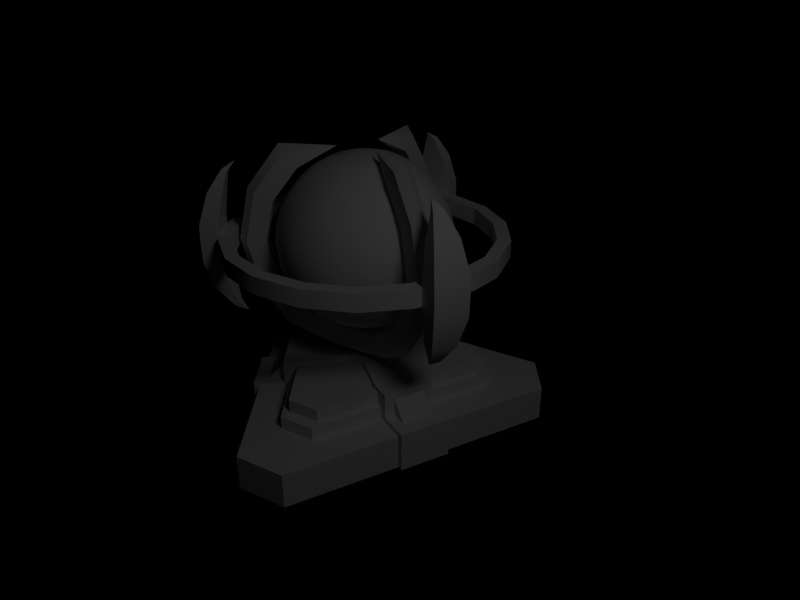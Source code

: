 # Source: Reactor.blend  (saved by Blender 2.58.1; exported with 4.5.12 LTS)
import bpy
from mathutils import Matrix  # noqa: F401  (used for matrix-valued properties, if any)

bpy.ops.wm.read_factory_settings(use_empty=True)
scene = bpy.context.scene
scene.name = 'Scene'

# ---- collections
col_collection_1 = bpy.data.collections.new('Collection 1'); scene.collection.children.link(col_collection_1)

# ---- world
world_world = bpy.data.worlds.new('World'); scene.world = world_world
world_world.color = (0.0, 0.0, 0.0)
world_world.use_sun_shadow = False
world_world.sun_shadow_jitter_overblur = 0.0
world_world.cycles.sampling_method = 'MANUAL'
world_world.cycles.sample_map_resolution = 256
world_world.light_settings.ao_factor = 0.5

# ---- cameras
cam_camera = bpy.data.cameras.new('Camera')
cam_camera.clip_end = 100.0
cam_camera.lens = 35.0
cam_camera.ortho_scale = 7.314
cam_camera.dof.focus_distance = 0.0
cam_camera.dof.aperture_fstop = 128.0

# ---- lights
light_lamp = bpy.data.lights.new('Lamp', 'POINT')
light_lamp.transmission_factor = 0.0
light_lamp.cutoff_distance = 30.0
light_lamp.energy = 100.0
light_lamp.shadow_buffer_clip_start = 1.001
light_lamp.shadow_soft_size = 1.0
light_lamp.shadow_maximum_resolution = 0.006
light_lamp.use_absolute_resolution = True
light_lamp.cycles.use_multiple_importance_sampling = False

# ---- meshes
me_cylinder_001 = bpy.data.meshes.new('Cylinder.001')
me_cylinder_001.from_pydata([(0.4871, 1.219, -1.625), (0.8119, 1.031, -1.625), (0.8119, -1.031, -1.625), (0.4871, -1.219, -1.625), (-1.299, -0.1875, -1.625), (-1.299, 0.1875, -1.625), (0.4871, 1.219, -1.475), (0.8119, 1.031, -1.475), (0.8119, -1.031, -1.475), (0.4871, -1.219, -1.475), (-1.299, -0.1875, -1.475), (-1.299, 0.1875, -1.475), (2.785e-08, -3.504e-08, -1.475), (-1.429, 0.2062, -1.625), (-1.429, -0.2063, -1.625), (0.5359, -1.341, -1.625), (0.8931, -1.134, -1.625), (0.8931, 1.134, -1.625), (0.5359, 1.341, -1.625), (0.5359, 1.341, -1.775), (0.8931, 1.134, -1.775), (0.8931, -1.134, -1.775), (0.5359, -1.341, -1.775), (-1.429, -0.2063, -1.775), (-1.429, 0.2062, -1.775), (-2.058, 0.297, -1.775), (-2.058, -0.297, -1.775), (0.7716, -1.931, -1.775), (1.286, -1.633, -1.775), (1.286, 1.634, -1.775), (0.7716, 1.931, -1.775), (0.7716, 1.931, -2.183), (1.286, 1.634, -2.183), (1.286, -1.633, -2.183), (0.7716, -1.931, -2.183), (-2.058, -0.297, -2.183), (-2.058, 0.297, -2.183), (1.35, 0.3, -2.183), (1.35, -0.3, -2.183), (0.75, -0.3, -2.183), (0.75, 0.3, -2.183), (0.75, -0.3, -1.425), (0.75, 0.3, -1.425), (1.35, -0.3, -1.717), (1.35, 0.3, -1.717), (0.75, -0.3, -1.717), (0.75, 0.3, -1.717), (0.9817, -0.3, -2.183), (0.9817, 0.3, -2.183), (0.9817, -0.3, -1.425), (0.9817, 0.3, -1.425), (0.9817, -0.3, -1.717), (0.9817, 0.3, -1.717), (1.204, 0.1825, -1.732), (1.204, -0.1825, -1.732), (0.9667, -0.1825, -1.732), (0.9667, 0.1825, -1.732), (0.9667, -0.1825, -1.494), (0.9667, 0.1825, -1.494), (-0.6414, 0.7459, -1.494), (-0.3253, 0.9284, -1.494), (-0.6414, 0.7459, -1.732), (-0.3253, 0.9284, -1.732), (-0.4441, 1.134, -1.732), (-0.7602, 0.9517, -1.732), (-0.7506, 0.7002, -1.717), (-0.231, 1.0, -1.717), (-0.7506, 0.7002, -1.425), (-0.231, 1.0, -1.425), (-0.7506, 0.7002, -2.183), (-0.231, 1.0, -2.183), (-0.6348, 0.4995, -1.717), (-0.1152, 0.7995, -1.717), (-0.9348, 1.019, -1.717), (-0.4152, 1.319, -1.717), (-0.6348, 0.4995, -1.425), (-0.1152, 0.7995, -1.425), (-0.6348, 0.4995, -2.183), (-0.1152, 0.7995, -2.183), (-0.4152, 1.319, -2.183), (-0.9348, 1.019, -2.183), (-0.4152, -1.319, -2.183), (-0.9348, -1.019, -2.183), (-0.6348, -0.4995, -2.183), (-0.1152, -0.7995, -2.183), (-0.6348, -0.4995, -1.425), (-0.1152, -0.7995, -1.425), (-0.9348, -1.019, -1.717), (-0.4152, -1.319, -1.717), (-0.6348, -0.4995, -1.717), (-0.1152, -0.7995, -1.717), (-0.7506, -0.7002, -2.183), (-0.231, -1.0, -2.183), (-0.7506, -0.7002, -1.425), (-0.231, -1.0, -1.425), (-0.7506, -0.7002, -1.717), (-0.231, -1.0, -1.717), (-0.4441, -1.134, -1.732), (-0.7602, -0.9517, -1.732), (-0.6414, -0.7459, -1.732), (-0.3253, -0.9284, -1.732), (-0.6414, -0.7459, -1.494), (-0.3253, -0.9284, -1.494), (0.0424, -0.2784, -1.717), (-0.2623, -0.1025, -1.717), (0.0424, -0.2784, -1.425), (-0.2623, -0.1025, -1.425), (0.0424, -0.2784, -2.183), (-0.2623, -0.1025, -2.183), (0.0424, 0.2784, -2.183), (-0.2623, 0.1025, -2.183), (0.0424, 0.2784, -1.425), (-0.2623, 0.1025, -1.425), (0.0424, 0.2784, -1.717), (-0.2623, 0.1025, -1.717), (0.2199, 0.1759, -1.717), (0.2199, -0.1759, -1.717), (0.2199, 0.1759, -1.425), (0.2199, -0.1759, -1.425), (0.2199, 0.1759, -2.183), (0.2199, -0.1759, -2.183), (-2.054e-08, 2.947e-08, -1.425)], [], [(12, 7, 6), (12, 8, 7), (12, 9, 8), (12, 10, 9), (12, 11, 10), (12, 6, 11), (0, 6, 7, 1), (1, 7, 8, 2), (2, 8, 9, 3), (3, 9, 10, 4), (4, 10, 11, 5), (6, 0, 5, 11), (5, 0, 18, 13), (4, 5, 13, 14), (3, 4, 14, 15), (2, 3, 15, 16), (1, 2, 16, 17), (0, 1, 17, 18), (18, 17, 20, 19), (17, 16, 21, 20), (16, 15, 22, 21), (15, 14, 23, 22), (14, 13, 24, 23), (13, 18, 19, 24), (24, 19, 30, 25), (23, 24, 25, 26), (22, 23, 26, 27), (21, 22, 27, 28), (20, 21, 28, 29), (19, 20, 29, 30), (30, 29, 32, 31), (29, 28, 33, 32), (28, 27, 34, 33), (27, 26, 35, 34), (26, 25, 36, 35), (25, 30, 31, 36), (37, 44, 43, 38), (50, 42, 41, 49), (43, 51, 47, 38), (51, 45, 39, 47), (49, 41, 45, 51), (46, 52, 48, 40), (52, 44, 37, 48), (42, 50, 52, 46), (49, 51, 52, 50), (43, 44, 52, 51), (53, 54, 57, 58), (53, 58, 56), (54, 55, 57), (63, 62, 60), (64, 59, 61), (64, 63, 60, 59), (74, 73, 65, 66), (68, 66, 65, 67), (75, 67, 65, 71), (65, 73, 80, 69), (71, 65, 69, 77), (68, 76, 72, 66), (66, 72, 78, 70), (74, 66, 70, 79), (67, 75, 76, 68), (80, 73, 74, 79), (81, 88, 87, 82), (94, 86, 85, 93), (87, 95, 91, 82), (95, 89, 83, 91), (93, 85, 89, 95), (90, 96, 92, 84), (96, 88, 81, 92), (86, 94, 96, 90), (93, 95, 96, 94), (87, 88, 96, 95), (97, 98, 101, 102), (97, 102, 100), (98, 99, 101), (86, 90, 103, 105), (90, 84, 107, 103), (89, 85, 106, 104), (83, 89, 104, 108), (85, 86, 105, 106), (76, 75, 112, 111), (78, 72, 113, 109), (72, 76, 111, 113), (71, 77, 110, 114), (75, 71, 114, 112), (42, 46, 115, 117), (46, 40, 119, 115), (45, 41, 118, 116), (39, 45, 116, 120), (41, 42, 117, 118), (118, 117, 121), (111, 112, 121), (106, 105, 121), (105, 118, 121), (111, 121, 117), (106, 121, 112), (105, 107, 120, 118), (109, 111, 117, 119), (106, 112, 110, 108)])
me_cylinder_001.use_remesh_preserve_volume = False
me_cylinder_001.use_remesh_preserve_attributes = False
me_cylinder_001.use_mirror_vertex_groups = False
me_cylinder_001.update()
me_sphere = bpy.data.meshes.new('Sphere')
me_sphere.from_pydata([(0.0, 0.0, 1.0), (0.1913, 0.03806, -0.9808), (0.3753, 0.07466, -0.9239), (0.5449, 0.1084, -0.8315), (0.6935, 0.1379, -0.7071), (0.8155, 0.1622, -0.5556), (0.9061, 0.1802, -0.3827), (0.9619, 0.1913, -0.1951), (0.9808, 0.1951, 5.96e-08), (0.9619, 0.1913, 0.1951), (0.9061, 0.1802, 0.3827), (0.8155, 0.1622, 0.5556), (0.6935, 0.1379, 0.7071), (0.5449, 0.1084, 0.8315), (0.3753, 0.07466, 0.9239), (0.1913, 0.03806, 0.9808), (0.1802, 0.07466, 0.9808), (0.3536, 0.1464, 0.9239), (0.5133, 0.2126, 0.8315), (0.6533, 0.2706, 0.7071), (0.7682, 0.3182, 0.5556), (0.8536, 0.3536, 0.3827), (0.9061, 0.3753, 0.1951), (0.9239, 0.3827, 5.96e-08), (0.9061, 0.3753, -0.1951), (0.8536, 0.3536, -0.3827), (0.7682, 0.3182, -0.5556), (0.6533, 0.2706, -0.7071), (0.5133, 0.2126, -0.8315), (0.3536, 0.1464, -0.9239), (0.1802, 0.07466, -0.9808), (-3.01e-07, -1.247e-07, -1.0), (0.1622, 0.1084, -0.9808), (0.3182, 0.2126, -0.9239), (0.4619, 0.3087, -0.8315), (0.5879, 0.3928, -0.7071), (0.6913, 0.4619, -0.5556), (0.7682, 0.5133, -0.3827), (0.8155, 0.5449, -0.1951), (0.8315, 0.5556, 5.96e-08), (0.8155, 0.5449, 0.1951), (0.7682, 0.5133, 0.3827), (0.6913, 0.4619, 0.5556), (0.5879, 0.3928, 0.7071), (0.4619, 0.3087, 0.8315), (0.3182, 0.2126, 0.9239), (0.1622, 0.1084, 0.9808), (0.1379, 0.1379, 0.9808), (0.2706, 0.2706, 0.9239), (0.3928, 0.3928, 0.8315), (0.5, 0.5, 0.7071), (0.5879, 0.5879, 0.5556), (0.6533, 0.6533, 0.3827), (0.6935, 0.6935, 0.1951), (0.7071, 0.7071, 5.96e-08), (0.6935, 0.6935, -0.1951), (0.6533, 0.6533, -0.3827), (0.5879, 0.5879, -0.5556), (0.5, 0.5, -0.7071), (0.3928, 0.3928, -0.8315), (0.2706, 0.2706, -0.9239), (0.1379, 0.1379, -0.9808), (0.1084, 0.1622, -0.9808), (0.2126, 0.3182, -0.9239), (0.3087, 0.4619, -0.8315), (0.3928, 0.5879, -0.7071), (0.4619, 0.6913, -0.5556), (0.5133, 0.7682, -0.3827), (0.5449, 0.8155, -0.1951), (0.5556, 0.8315, 5.96e-08), (0.5449, 0.8155, 0.1951), (0.5133, 0.7682, 0.3827), (0.4619, 0.6913, 0.5556), (0.3928, 0.5879, 0.7071), (0.3087, 0.4619, 0.8315), (0.2126, 0.3182, 0.9239), (0.1084, 0.1622, 0.9808), (0.07466, 0.1802, 0.9808), (0.1464, 0.3536, 0.9239), (0.2126, 0.5133, 0.8315), (0.2706, 0.6533, 0.7071), (0.3182, 0.7682, 0.5556), (0.3536, 0.8536, 0.3827), (0.3753, 0.9061, 0.1951), (0.3827, 0.9239, 5.96e-08), (0.3753, 0.9061, -0.1951), (0.3536, 0.8536, -0.3827), (0.3182, 0.7682, -0.5556), (0.2706, 0.6533, -0.7071), (0.2126, 0.5133, -0.8315), (0.1464, 0.3536, -0.9239), (0.07466, 0.1802, -0.9808), (0.03806, 0.1913, -0.9808), (0.07466, 0.3753, -0.9239), (0.1084, 0.5449, -0.8315), (0.1379, 0.6935, -0.7071), (0.1622, 0.8155, -0.5556), (0.1802, 0.9061, -0.3827), (0.1913, 0.9619, -0.1951), (0.1951, 0.9808, 5.96e-08), (0.1913, 0.9619, 0.1951), (0.1802, 0.9061, 0.3827), (0.1622, 0.8155, 0.5556), (0.1379, 0.6935, 0.7071), (0.1084, 0.5449, 0.8315), (0.07466, 0.3753, 0.9239), (0.03806, 0.1913, 0.9808), (-1.118e-08, 0.1951, 0.9808), (-2.235e-08, 0.3827, 0.9239), (-5.215e-08, 0.5556, 0.8315), (1.49e-08, 0.7071, 0.7071), (-8.941e-08, 0.8315, 0.5556), (-7.451e-08, 0.9239, 0.3827), (-8.941e-08, 0.9808, 0.1951), (-1.639e-07, 1.0, 5.96e-08), (-8.941e-08, 0.9808, -0.1951), (-7.451e-08, 0.9239, -0.3827), (-8.941e-08, 0.8315, -0.5556), (1.49e-08, 0.7071, -0.7071), (-1.49e-08, 0.5556, -0.8315), (-7.451e-09, 0.3827, -0.9239), (-1.118e-08, 0.1951, -0.9808), (-0.03806, 0.1913, -0.9808), (-0.07466, 0.3753, -0.9239), (-0.1084, 0.5449, -0.8315), (-0.1379, 0.6935, -0.7071), (-0.1622, 0.8155, -0.5556), (-0.1802, 0.9061, -0.3827), (-0.1913, 0.9619, -0.1951), (-0.1951, 0.9808, 5.96e-08), (-0.1913, 0.9619, 0.1951), (-0.1802, 0.9061, 0.3827), (-0.1622, 0.8155, 0.5556), (-0.1379, 0.6935, 0.7071), (-0.1084, 0.5449, 0.8315), (-0.07466, 0.3753, 0.9239), (-0.03806, 0.1913, 0.9808), (-0.07466, 0.1802, 0.9808), (-0.1464, 0.3536, 0.9239), (-0.2126, 0.5133, 0.8315), (-0.2706, 0.6533, 0.7071), (-0.3182, 0.7682, 0.5556), (-0.3536, 0.8536, 0.3827), (-0.3753, 0.9061, 0.1951), (-0.3827, 0.9239, 5.96e-08), (-0.3753, 0.9061, -0.1951), (-0.3536, 0.8536, -0.3827), (-0.3182, 0.7682, -0.5556), (-0.2706, 0.6533, -0.7071), (-0.2126, 0.5133, -0.8315), (-0.1464, 0.3536, -0.9239), (-0.07466, 0.1802, -0.9808), (-0.1084, 0.1622, -0.9808), (-0.2126, 0.3182, -0.9239), (-0.3087, 0.4619, -0.8315), (-0.3928, 0.5879, -0.7071), (-0.4619, 0.6913, -0.5556), (-0.5133, 0.7682, -0.3827), (-0.5449, 0.8155, -0.1951), (-0.5556, 0.8315, 5.96e-08), (-0.5449, 0.8155, 0.1951), (-0.5133, 0.7682, 0.3827), (-0.4619, 0.6913, 0.5556), (-0.3928, 0.5879, 0.7071), (-0.3087, 0.4619, 0.8315), (-0.2126, 0.3182, 0.9239), (-0.1084, 0.1622, 0.9808), (-0.1379, 0.1379, 0.9808), (-0.2706, 0.2706, 0.9239), (-0.3928, 0.3928, 0.8315), (-0.5, 0.5, 0.7071), (-0.5879, 0.5879, 0.5556), (-0.6533, 0.6533, 0.3827), (-0.6935, 0.6935, 0.1951), (-0.7071, 0.7071, 5.96e-08), (-0.6935, 0.6935, -0.1951), (-0.6533, 0.6533, -0.3827), (-0.5879, 0.5879, -0.5556), (-0.5, 0.5, -0.7071), (-0.3928, 0.3928, -0.8315), (-0.2706, 0.2706, -0.9239), (-0.1379, 0.1379, -0.9808), (-0.1622, 0.1084, -0.9808), (-0.3182, 0.2126, -0.9239), (-0.4619, 0.3087, -0.8315), (-0.5879, 0.3928, -0.7071), (-0.6913, 0.4619, -0.5556), (-0.7682, 0.5133, -0.3827), (-0.8155, 0.5449, -0.1951), (-0.8315, 0.5556, 5.96e-08), (-0.8155, 0.5449, 0.1951), (-0.7682, 0.5133, 0.3827), (-0.6913, 0.4619, 0.5556), (-0.5879, 0.3928, 0.7071), (-0.4619, 0.3087, 0.8315), (-0.3182, 0.2126, 0.9239), (-0.1622, 0.1084, 0.9808), (-0.1802, 0.07466, 0.9808), (-0.3536, 0.1464, 0.9239), (-0.5133, 0.2126, 0.8315), (-0.6533, 0.2706, 0.7071), (-0.7682, 0.3182, 0.5556), (-0.8536, 0.3536, 0.3827), (-0.9061, 0.3753, 0.1951), (-0.9239, 0.3827, 5.96e-08), (-0.9061, 0.3753, -0.1951), (-0.8536, 0.3536, -0.3827), (-0.7682, 0.3182, -0.5556), (-0.6533, 0.2706, -0.7071), (-0.5133, 0.2126, -0.8315), (-0.3536, 0.1464, -0.9239), (-0.1802, 0.07466, -0.9808), (-0.1913, 0.03806, -0.9808), (-0.3753, 0.07466, -0.9239), (-0.5449, 0.1084, -0.8315), (-0.6935, 0.1379, -0.7071), (-0.8155, 0.1622, -0.5556), (-0.9061, 0.1802, -0.3827), (-0.9619, 0.1913, -0.1951), (-0.9808, 0.1951, 5.96e-08), (-0.9619, 0.1913, 0.1951), (-0.9061, 0.1802, 0.3827), (-0.8155, 0.1622, 0.5556), (-0.6935, 0.1379, 0.7071), (-0.5449, 0.1084, 0.8315), (-0.3753, 0.07466, 0.9239), (-0.1913, 0.03806, 0.9808), (-0.1951, -7.451e-09, 0.9808), (-0.3827, -5.215e-08, 0.9239), (-0.5556, -9.686e-08, 0.8315), (-0.7071, -1.49e-08, 0.7071), (-0.8315, -1.043e-07, 0.5556), (-0.9239, -4.47e-08, 0.3827), (-0.9808, -1.341e-07, 0.1951), (-1.0, -3.278e-07, 5.96e-08), (-0.9808, -1.341e-07, -0.1951), (-0.9239, -4.47e-08, -0.3827), (-0.8315, -1.043e-07, -0.5556), (-0.7071, -1.49e-08, -0.7071), (-0.5556, -5.215e-08, -0.8315), (-0.3827, -7.451e-09, -0.9239), (-0.1951, -2.235e-08, -0.9808), (-0.1913, -0.03806, -0.9808), (-0.3753, -0.07466, -0.9239), (-0.5449, -0.1084, -0.8315), (-0.6935, -0.1379, -0.7071), (-0.8155, -0.1622, -0.5556), (-0.9061, -0.1802, -0.3827), (-0.9619, -0.1913, -0.1951), (-0.9808, -0.1951, 5.96e-08), (-0.9619, -0.1913, 0.1951), (-0.9061, -0.1802, 0.3827), (-0.8155, -0.1622, 0.5556), (-0.6935, -0.1379, 0.7071), (-0.5449, -0.1084, 0.8315), (-0.3753, -0.07466, 0.9239), (-0.1913, -0.03806, 0.9808), (-0.1802, -0.07466, 0.9808), (-0.3536, -0.1464, 0.9239), (-0.5133, -0.2126, 0.8315), (-0.6533, -0.2706, 0.7071), (-0.7682, -0.3182, 0.5556), (-0.8536, -0.3536, 0.3827), (-0.9061, -0.3753, 0.1951), (-0.9239, -0.3827, 5.96e-08), (-0.9061, -0.3753, -0.1951), (-0.8536, -0.3536, -0.3827), (-0.7682, -0.3182, -0.5556), (-0.6533, -0.2706, -0.7071), (-0.5133, -0.2126, -0.8315), (-0.3536, -0.1464, -0.9239), (-0.1802, -0.07466, -0.9808), (-0.1622, -0.1084, -0.9808), (-0.3182, -0.2126, -0.9239), (-0.4619, -0.3087, -0.8315), (-0.5879, -0.3928, -0.7071), (-0.6913, -0.4619, -0.5556), (-0.7682, -0.5133, -0.3827), (-0.8155, -0.5449, -0.1951), (-0.8315, -0.5556, 5.96e-08), (-0.8155, -0.5449, 0.1951), (-0.7682, -0.5133, 0.3827), (-0.6913, -0.4619, 0.5556), (-0.5879, -0.3928, 0.7071), (-0.4619, -0.3087, 0.8315), (-0.3182, -0.2126, 0.9239), (-0.1622, -0.1084, 0.9808), (-0.1379, -0.1379, 0.9808), (-0.2706, -0.2706, 0.9239), (-0.3928, -0.3928, 0.8315), (-0.5, -0.5, 0.7071), (-0.5879, -0.5879, 0.5556), (-0.6533, -0.6533, 0.3827), (-0.6935, -0.6935, 0.1951), (-0.7071, -0.7071, 5.96e-08), (-0.6935, -0.6935, -0.1951), (-0.6533, -0.6533, -0.3827), (-0.5879, -0.5879, -0.5556), (-0.5, -0.5, -0.7071), (-0.3928, -0.3928, -0.8315), (-0.2706, -0.2706, -0.9239), (-0.1379, -0.1379, -0.9808), (-0.1084, -0.1622, -0.9808), (-0.2126, -0.3182, -0.9239), (-0.3087, -0.4619, -0.8315), (-0.3928, -0.5879, -0.7071), (-0.4619, -0.6913, -0.5556), (-0.5133, -0.7682, -0.3827), (-0.5449, -0.8155, -0.1951), (-0.5556, -0.8315, 5.96e-08), (-0.5449, -0.8155, 0.1951), (-0.5133, -0.7682, 0.3827), (-0.4619, -0.6913, 0.5556), (-0.3928, -0.5879, 0.7071), (-0.3087, -0.4619, 0.8315), (-0.2126, -0.3182, 0.9239), (-0.1084, -0.1622, 0.9808), (-0.07466, -0.1802, 0.9808), (-0.1464, -0.3536, 0.9239), (-0.2126, -0.5133, 0.8315), (-0.2706, -0.6533, 0.7071), (-0.3182, -0.7682, 0.5556), (-0.3536, -0.8536, 0.3827), (-0.3753, -0.9061, 0.1951), (-0.3827, -0.9239, 5.96e-08), (-0.3753, -0.9061, -0.1951), (-0.3536, -0.8536, -0.3827), (-0.3182, -0.7682, -0.5556), (-0.2706, -0.6533, -0.7071), (-0.2126, -0.5133, -0.8315), (-0.1464, -0.3536, -0.9239), (-0.07466, -0.1802, -0.9808), (-0.03806, -0.1913, -0.9808), (-0.07466, -0.3753, -0.9239), (-0.1084, -0.5449, -0.8315), (-0.1379, -0.6935, -0.7071), (-0.1622, -0.8155, -0.5556), (-0.1802, -0.9061, -0.3827), (-0.1913, -0.9619, -0.1951), (-0.1951, -0.9808, 5.96e-08), (-0.1913, -0.9619, 0.1951), (-0.1802, -0.9061, 0.3827), (-0.1622, -0.8155, 0.5556), (-0.1379, -0.6935, 0.7071), (-0.1084, -0.5449, 0.8315), (-0.07466, -0.3753, 0.9239), (-0.03806, -0.1913, 0.9808), (1.863e-08, -0.1951, 0.9808), (5.215e-08, -0.3827, 0.9239), (1.49e-07, -0.5556, 0.8315), (2.98e-08, -0.7071, 0.7071), (1.639e-07, -0.8315, 0.5556), (8.941e-08, -0.9239, 0.3827), (2.682e-07, -0.9808, 0.1951), (4.47e-07, -1.0, 5.96e-08), (2.682e-07, -0.9808, -0.1951), (8.941e-08, -0.9239, -0.3827), (1.043e-07, -0.8315, -0.5556), (2.98e-08, -0.7071, -0.7071), (8.941e-08, -0.5556, -0.8315), (2.235e-08, -0.3827, -0.9239), (2.98e-08, -0.1951, -0.9808), (0.03806, -0.1913, -0.9808), (0.07466, -0.3753, -0.9239), (0.1084, -0.5449, -0.8315), (0.1379, -0.6935, -0.7071), (0.1622, -0.8155, -0.5556), (0.1802, -0.9061, -0.3827), (0.1913, -0.9619, -0.1951), (0.1951, -0.9808, 5.96e-08), (0.1913, -0.9619, 0.1951), (0.1802, -0.9061, 0.3827), (0.1622, -0.8155, 0.5556), (0.1379, -0.6935, 0.7071), (0.1084, -0.5449, 0.8315), (0.07466, -0.3753, 0.9239), (0.03806, -0.1913, 0.9808), (0.07466, -0.1802, 0.9808), (0.1464, -0.3536, 0.9239), (0.2126, -0.5133, 0.8315), (0.2706, -0.6533, 0.7071), (0.3182, -0.7682, 0.5556), (0.3536, -0.8536, 0.3827), (0.3753, -0.9061, 0.1951), (0.3827, -0.9239, 5.96e-08), (0.3753, -0.9061, -0.1951), (0.3536, -0.8536, -0.3827), (0.3182, -0.7682, -0.5556), (0.2706, -0.6533, -0.7071), (0.2126, -0.5133, -0.8315), (0.1464, -0.3536, -0.9239), (0.07466, -0.1802, -0.9808), (0.1084, -0.1622, -0.9808), (0.2126, -0.3182, -0.9239), (0.3087, -0.4619, -0.8315), (0.3928, -0.5879, -0.7071), (0.4619, -0.6913, -0.5556), (0.5133, -0.7682, -0.3827), (0.5449, -0.8155, -0.1951), (0.5556, -0.8315, 5.96e-08), (0.5449, -0.8155, 0.1951), (0.5133, -0.7682, 0.3827), (0.4619, -0.6913, 0.5556), (0.3928, -0.5879, 0.7071), (0.3087, -0.4619, 0.8315), (0.2126, -0.3182, 0.9239), (0.1084, -0.1622, 0.9808), (0.1379, -0.1379, 0.9808), (0.2706, -0.2706, 0.9239), (0.3928, -0.3928, 0.8315), (0.5, -0.5, 0.7071), (0.5879, -0.5879, 0.5556), (0.6533, -0.6533, 0.3827), (0.6935, -0.6935, 0.1951), (0.7071, -0.7071, 5.96e-08), (0.6935, -0.6935, -0.1951), (0.6533, -0.6533, -0.3827), (0.5879, -0.5879, -0.5556), (0.5, -0.5, -0.7071), (0.3928, -0.3928, -0.8315), (0.2706, -0.2706, -0.9239), (0.1379, -0.1379, -0.9808), (0.1622, -0.1084, -0.9808), (0.3182, -0.2126, -0.9239), (0.4619, -0.3087, -0.8315), (0.5879, -0.3928, -0.7071), (0.6913, -0.4619, -0.5556), (0.7682, -0.5133, -0.3827), (0.8155, -0.5449, -0.1951), (0.8315, -0.5556, 5.96e-08), (0.8155, -0.5449, 0.1951), (0.7682, -0.5133, 0.3827), (0.6913, -0.4619, 0.5556), (0.5879, -0.3928, 0.7071), (0.4619, -0.3087, 0.8315), (0.3182, -0.2126, 0.9239), (0.1622, -0.1084, 0.9808), (0.1802, -0.07466, 0.9808), (0.3536, -0.1464, 0.9239), (0.5133, -0.2126, 0.8315), (0.6533, -0.2706, 0.7071), (0.7682, -0.3182, 0.5556), (0.8536, -0.3536, 0.3827), (0.9061, -0.3753, 0.1951), (0.9239, -0.3827, 5.96e-08), (0.9061, -0.3753, -0.1951), (0.8536, -0.3536, -0.3827), (0.7682, -0.3182, -0.5556), (0.6533, -0.2706, -0.7071), (0.5133, -0.2126, -0.8315), (0.3536, -0.1464, -0.9239), (0.1802, -0.07466, -0.9808), (0.1913, -0.03806, -0.9808), (0.3753, -0.07466, -0.9239), (0.5449, -0.1084, -0.8315), (0.6935, -0.1379, -0.7071), (0.8155, -0.1622, -0.5556), (0.9061, -0.1802, -0.3827), (0.9619, -0.1913, -0.1951), (0.9808, -0.1951, 5.96e-08), (0.9619, -0.1913, 0.1951), (0.9061, -0.1802, 0.3827), (0.8155, -0.1622, 0.5556), (0.6935, -0.1379, 0.7071), (0.5449, -0.1084, 0.8315), (0.3753, -0.07466, 0.9239), (0.1913, -0.03806, 0.9808), (0.1951, 1.49e-08, 0.9808), (0.3827, 6.706e-08, 0.9239), (0.5556, 2.161e-07, 0.8315), (0.7071, 8.941e-08, 0.7071), (0.8315, 2.235e-07, 0.5556), (0.9239, 1.788e-07, 0.3827), (0.9808, 2.831e-07, 0.1951), (1.0, 4.768e-07, 5.96e-08), (0.9808, 2.831e-07, -0.1951), (0.9239, 1.788e-07, -0.3827), (0.8315, 1.341e-07, -0.5556), (0.7071, 8.941e-08, -0.7071), (0.5556, 1.49e-07, -0.8315), (0.3827, 5.215e-08, -0.9239), (0.1951, 4.098e-08, -0.9808)], [], [(481, 31, 1), (480, 481, 1, 2), (479, 480, 2, 3), (478, 479, 3, 4), (477, 478, 4, 5), (476, 477, 5, 6), (475, 476, 6, 7), (474, 475, 7, 8), (473, 474, 8, 9), (472, 473, 9, 10), (471, 472, 10, 11), (470, 471, 11, 12), (469, 470, 12, 13), (468, 469, 13, 14), (467, 468, 14, 15), (0, 467, 15), (0, 15, 16), (15, 14, 17, 16), (14, 13, 18, 17), (13, 12, 19, 18), (12, 11, 20, 19), (11, 10, 21, 20), (10, 9, 22, 21), (9, 8, 23, 22), (8, 7, 24, 23), (7, 6, 25, 24), (6, 5, 26, 25), (5, 4, 27, 26), (4, 3, 28, 27), (3, 2, 29, 28), (2, 1, 30, 29), (1, 31, 30), (30, 31, 32), (29, 30, 32, 33), (28, 29, 33, 34), (27, 28, 34, 35), (26, 27, 35, 36), (25, 26, 36, 37), (24, 25, 37, 38), (23, 24, 38, 39), (22, 23, 39, 40), (21, 22, 40, 41), (20, 21, 41, 42), (19, 20, 42, 43), (18, 19, 43, 44), (17, 18, 44, 45), (16, 17, 45, 46), (0, 16, 46), (0, 46, 47), (46, 45, 48, 47), (45, 44, 49, 48), (44, 43, 50, 49), (43, 42, 51, 50), (42, 41, 52, 51), (41, 40, 53, 52), (40, 39, 54, 53), (39, 38, 55, 54), (38, 37, 56, 55), (37, 36, 57, 56), (36, 35, 58, 57), (35, 34, 59, 58), (34, 33, 60, 59), (33, 32, 61, 60), (32, 31, 61), (61, 31, 62), (60, 61, 62, 63), (59, 60, 63, 64), (58, 59, 64, 65), (57, 58, 65, 66), (56, 57, 66, 67), (55, 56, 67, 68), (54, 55, 68, 69), (53, 54, 69, 70), (52, 53, 70, 71), (51, 52, 71, 72), (50, 51, 72, 73), (49, 50, 73, 74), (48, 49, 74, 75), (47, 48, 75, 76), (0, 47, 76), (0, 76, 77), (76, 75, 78, 77), (75, 74, 79, 78), (74, 73, 80, 79), (73, 72, 81, 80), (72, 71, 82, 81), (71, 70, 83, 82), (70, 69, 84, 83), (69, 68, 85, 84), (68, 67, 86, 85), (67, 66, 87, 86), (66, 65, 88, 87), (65, 64, 89, 88), (64, 63, 90, 89), (63, 62, 91, 90), (62, 31, 91), (91, 31, 92), (90, 91, 92, 93), (89, 90, 93, 94), (88, 89, 94, 95), (87, 88, 95, 96), (86, 87, 96, 97), (85, 86, 97, 98), (84, 85, 98, 99), (83, 84, 99, 100), (82, 83, 100, 101), (81, 82, 101, 102), (80, 81, 102, 103), (79, 80, 103, 104), (78, 79, 104, 105), (77, 78, 105, 106), (0, 77, 106), (0, 106, 107), (106, 105, 108, 107), (105, 104, 109, 108), (104, 103, 110, 109), (103, 102, 111, 110), (102, 101, 112, 111), (101, 100, 113, 112), (100, 99, 114, 113), (99, 98, 115, 114), (98, 97, 116, 115), (97, 96, 117, 116), (96, 95, 118, 117), (95, 94, 119, 118), (94, 93, 120, 119), (93, 92, 121, 120), (92, 31, 121), (121, 31, 122), (120, 121, 122, 123), (119, 120, 123, 124), (118, 119, 124, 125), (117, 118, 125, 126), (116, 117, 126, 127), (115, 116, 127, 128), (114, 115, 128, 129), (113, 114, 129, 130), (112, 113, 130, 131), (111, 112, 131, 132), (110, 111, 132, 133), (109, 110, 133, 134), (108, 109, 134, 135), (107, 108, 135, 136), (0, 107, 136), (0, 136, 137), (136, 135, 138, 137), (135, 134, 139, 138), (134, 133, 140, 139), (133, 132, 141, 140), (132, 131, 142, 141), (131, 130, 143, 142), (130, 129, 144, 143), (129, 128, 145, 144), (128, 127, 146, 145), (127, 126, 147, 146), (126, 125, 148, 147), (125, 124, 149, 148), (124, 123, 150, 149), (123, 122, 151, 150), (122, 31, 151), (151, 31, 152), (150, 151, 152, 153), (149, 150, 153, 154), (148, 149, 154, 155), (147, 148, 155, 156), (146, 147, 156, 157), (145, 146, 157, 158), (144, 145, 158, 159), (143, 144, 159, 160), (142, 143, 160, 161), (141, 142, 161, 162), (140, 141, 162, 163), (139, 140, 163, 164), (138, 139, 164, 165), (137, 138, 165, 166), (0, 137, 166), (0, 166, 167), (166, 165, 168, 167), (165, 164, 169, 168), (164, 163, 170, 169), (163, 162, 171, 170), (162, 161, 172, 171), (161, 160, 173, 172), (160, 159, 174, 173), (159, 158, 175, 174), (158, 157, 176, 175), (157, 156, 177, 176), (156, 155, 178, 177), (155, 154, 179, 178), (154, 153, 180, 179), (153, 152, 181, 180), (152, 31, 181), (181, 31, 182), (180, 181, 182, 183), (179, 180, 183, 184), (178, 179, 184, 185), (177, 178, 185, 186), (176, 177, 186, 187), (175, 176, 187, 188), (174, 175, 188, 189), (173, 174, 189, 190), (172, 173, 190, 191), (171, 172, 191, 192), (170, 171, 192, 193), (169, 170, 193, 194), (168, 169, 194, 195), (167, 168, 195, 196), (0, 167, 196), (0, 196, 197), (196, 195, 198, 197), (195, 194, 199, 198), (194, 193, 200, 199), (193, 192, 201, 200), (192, 191, 202, 201), (191, 190, 203, 202), (190, 189, 204, 203), (189, 188, 205, 204), (188, 187, 206, 205), (187, 186, 207, 206), (186, 185, 208, 207), (185, 184, 209, 208), (184, 183, 210, 209), (183, 182, 211, 210), (182, 31, 211), (211, 31, 212), (210, 211, 212, 213), (209, 210, 213, 214), (208, 209, 214, 215), (207, 208, 215, 216), (206, 207, 216, 217), (205, 206, 217, 218), (204, 205, 218, 219), (203, 204, 219, 220), (202, 203, 220, 221), (201, 202, 221, 222), (200, 201, 222, 223), (199, 200, 223, 224), (198, 199, 224, 225), (197, 198, 225, 226), (0, 197, 226), (0, 226, 227), (226, 225, 228, 227), (225, 224, 229, 228), (224, 223, 230, 229), (223, 222, 231, 230), (222, 221, 232, 231), (221, 220, 233, 232), (220, 219, 234, 233), (219, 218, 235, 234), (218, 217, 236, 235), (217, 216, 237, 236), (216, 215, 238, 237), (215, 214, 239, 238), (214, 213, 240, 239), (213, 212, 241, 240), (212, 31, 241), (241, 31, 242), (240, 241, 242, 243), (239, 240, 243, 244), (238, 239, 244, 245), (237, 238, 245, 246), (236, 237, 246, 247), (235, 236, 247, 248), (234, 235, 248, 249), (233, 234, 249, 250), (232, 233, 250, 251), (231, 232, 251, 252), (230, 231, 252, 253), (229, 230, 253, 254), (228, 229, 254, 255), (227, 228, 255, 256), (0, 227, 256), (0, 256, 257), (256, 255, 258, 257), (255, 254, 259, 258), (254, 253, 260, 259), (253, 252, 261, 260), (252, 251, 262, 261), (251, 250, 263, 262), (250, 249, 264, 263), (249, 248, 265, 264), (248, 247, 266, 265), (247, 246, 267, 266), (246, 245, 268, 267), (245, 244, 269, 268), (244, 243, 270, 269), (243, 242, 271, 270), (242, 31, 271), (271, 31, 272), (270, 271, 272, 273), (269, 270, 273, 274), (268, 269, 274, 275), (267, 268, 275, 276), (266, 267, 276, 277), (265, 266, 277, 278), (264, 265, 278, 279), (263, 264, 279, 280), (262, 263, 280, 281), (261, 262, 281, 282), (260, 261, 282, 283), (259, 260, 283, 284), (258, 259, 284, 285), (257, 258, 285, 286), (0, 257, 286), (0, 286, 287), (286, 285, 288, 287), (285, 284, 289, 288), (284, 283, 290, 289), (283, 282, 291, 290), (282, 281, 292, 291), (281, 280, 293, 292), (280, 279, 294, 293), (279, 278, 295, 294), (278, 277, 296, 295), (277, 276, 297, 296), (276, 275, 298, 297), (275, 274, 299, 298), (274, 273, 300, 299), (273, 272, 301, 300), (272, 31, 301), (301, 31, 302), (300, 301, 302, 303), (299, 300, 303, 304), (298, 299, 304, 305), (297, 298, 305, 306), (296, 297, 306, 307), (295, 296, 307, 308), (294, 295, 308, 309), (293, 294, 309, 310), (292, 293, 310, 311), (291, 292, 311, 312), (290, 291, 312, 313), (289, 290, 313, 314), (288, 289, 314, 315), (287, 288, 315, 316), (0, 287, 316), (0, 316, 317), (316, 315, 318, 317), (315, 314, 319, 318), (314, 313, 320, 319), (313, 312, 321, 320), (312, 311, 322, 321), (311, 310, 323, 322), (310, 309, 324, 323), (309, 308, 325, 324), (308, 307, 326, 325), (307, 306, 327, 326), (306, 305, 328, 327), (305, 304, 329, 328), (304, 303, 330, 329), (303, 302, 331, 330), (302, 31, 331), (331, 31, 332), (330, 331, 332, 333), (329, 330, 333, 334), (328, 329, 334, 335), (327, 328, 335, 336), (326, 327, 336, 337), (325, 326, 337, 338), (324, 325, 338, 339), (323, 324, 339, 340), (322, 323, 340, 341), (321, 322, 341, 342), (320, 321, 342, 343), (319, 320, 343, 344), (318, 319, 344, 345), (317, 318, 345, 346), (0, 317, 346), (0, 346, 347), (346, 345, 348, 347), (345, 344, 349, 348), (344, 343, 350, 349), (343, 342, 351, 350), (342, 341, 352, 351), (341, 340, 353, 352), (340, 339, 354, 353), (339, 338, 355, 354), (338, 337, 356, 355), (337, 336, 357, 356), (336, 335, 358, 357), (335, 334, 359, 358), (334, 333, 360, 359), (333, 332, 361, 360), (332, 31, 361), (361, 31, 362), (360, 361, 362, 363), (359, 360, 363, 364), (358, 359, 364, 365), (357, 358, 365, 366), (356, 357, 366, 367), (355, 356, 367, 368), (354, 355, 368, 369), (353, 354, 369, 370), (352, 353, 370, 371), (351, 352, 371, 372), (350, 351, 372, 373), (349, 350, 373, 374), (348, 349, 374, 375), (347, 348, 375, 376), (0, 347, 376), (0, 376, 377), (376, 375, 378, 377), (375, 374, 379, 378), (374, 373, 380, 379), (373, 372, 381, 380), (372, 371, 382, 381), (371, 370, 383, 382), (370, 369, 384, 383), (369, 368, 385, 384), (368, 367, 386, 385), (367, 366, 387, 386), (366, 365, 388, 387), (365, 364, 389, 388), (364, 363, 390, 389), (363, 362, 391, 390), (362, 31, 391), (391, 31, 392), (390, 391, 392, 393), (389, 390, 393, 394), (388, 389, 394, 395), (387, 388, 395, 396), (386, 387, 396, 397), (385, 386, 397, 398), (384, 385, 398, 399), (383, 384, 399, 400), (382, 383, 400, 401), (381, 382, 401, 402), (380, 381, 402, 403), (379, 380, 403, 404), (378, 379, 404, 405), (377, 378, 405, 406), (0, 377, 406), (0, 406, 407), (406, 405, 408, 407), (405, 404, 409, 408), (404, 403, 410, 409), (403, 402, 411, 410), (402, 401, 412, 411), (401, 400, 413, 412), (400, 399, 414, 413), (399, 398, 415, 414), (398, 397, 416, 415), (397, 396, 417, 416), (396, 395, 418, 417), (395, 394, 419, 418), (394, 393, 420, 419), (393, 392, 421, 420), (392, 31, 421), (421, 31, 422), (420, 421, 422, 423), (419, 420, 423, 424), (418, 419, 424, 425), (417, 418, 425, 426), (416, 417, 426, 427), (415, 416, 427, 428), (414, 415, 428, 429), (413, 414, 429, 430), (412, 413, 430, 431), (411, 412, 431, 432), (410, 411, 432, 433), (409, 410, 433, 434), (408, 409, 434, 435), (407, 408, 435, 436), (0, 407, 436), (0, 436, 437), (436, 435, 438, 437), (435, 434, 439, 438), (434, 433, 440, 439), (433, 432, 441, 440), (432, 431, 442, 441), (431, 430, 443, 442), (430, 429, 444, 443), (429, 428, 445, 444), (428, 427, 446, 445), (427, 426, 447, 446), (426, 425, 448, 447), (425, 424, 449, 448), (424, 423, 450, 449), (423, 422, 451, 450), (422, 31, 451), (451, 31, 452), (450, 451, 452, 453), (449, 450, 453, 454), (448, 449, 454, 455), (447, 448, 455, 456), (446, 447, 456, 457), (445, 446, 457, 458), (444, 445, 458, 459), (443, 444, 459, 460), (442, 443, 460, 461), (441, 442, 461, 462), (440, 441, 462, 463), (439, 440, 463, 464), (438, 439, 464, 465), (437, 438, 465, 466), (0, 437, 466), (0, 466, 467), (466, 465, 468, 467), (465, 464, 469, 468), (464, 463, 470, 469), (463, 462, 471, 470), (462, 461, 472, 471), (461, 460, 473, 472), (460, 459, 474, 473), (459, 458, 475, 474), (458, 457, 476, 475), (457, 456, 477, 476), (456, 455, 478, 477), (455, 454, 479, 478), (454, 453, 480, 479), (453, 452, 481, 480), (452, 31, 481)])
me_sphere.polygons.foreach_set('use_smooth', [True] * 512)
me_sphere.use_remesh_preserve_volume = False
me_sphere.use_remesh_preserve_attributes = False
me_sphere.use_mirror_vertex_groups = False
me_sphere.update()
me_cube_002 = bpy.data.meshes.new('Cube.002')
me_cube_002.from_pydata([(0.0, 1.613, -0.1), (0.5516, 1.515, -0.1), (1.037, 1.235, -0.1), (1.397, 0.8063, -0.1), (1.588, 0.28, -0.1), (1.588, -0.28, -0.1), (1.397, -0.8063, -0.1), (-1.256e-06, 1.613, 0.1), (0.5516, 1.515, 0.1), (1.037, 1.235, 0.1), (1.397, 0.8063, 0.1), (1.588, 0.28, 0.1), (1.588, -0.28, 0.1), (1.397, -0.8063, 0.1), (0.0, 1.458, -0.1), (0.4988, 1.37, -0.1), (-1.136e-06, 1.458, 0.1), (0.4988, 1.37, 0.1), (0.9374, 1.117, -0.1), (0.9374, 1.117, 0.1), (1.263, 0.7292, -0.1), (1.263, 0.7292, 0.1), (1.436, 0.2532, -0.1), (1.436, 0.2532, 0.1), (1.436, -0.2532, -0.1), (1.436, -0.2532, 0.1), (1.263, -0.7292, -0.1), (1.263, -0.7292, 0.1), (1.798, 0.2, 0.2277), (1.798, -0.2, 0.2277), (1.588, -0.2, 0.2277), (1.588, 0.2, 0.2277), (1.807, -0.2, 0.0), (1.807, 0.2, 0.0), (1.588, -0.2, 0.0), (1.588, 0.2, 0.0), (1.532, 0.1452, 0.5412), (1.532, -0.1452, 0.5412), (1.69, -0.1452, 0.5754), (1.69, 0.1452, 0.5754), (1.528, 0.0624, 0.8151), (1.528, -0.0624, 0.8151), (1.478, -0.0624, 0.7768), (1.478, 0.0624, 0.7768), (1.386, -1.08e-07, 0.9003), (1.386, -1.08e-07, -0.9003), (1.478, 0.0624, -0.7768), (1.478, -0.0624, -0.7768), (1.528, -0.0624, -0.8151), (1.528, 0.0624, -0.8151), (1.69, 0.1452, -0.5754), (1.69, -0.1452, -0.5754), (1.532, -0.1452, -0.5412), (1.532, 0.1452, -0.5412), (1.588, 0.2, -0.2277), (1.588, -0.2, -0.2277), (1.798, -0.2, -0.2277), (1.798, 0.2, -0.2277)], [], [(0, 7, 8, 1), (1, 8, 9, 2), (2, 9, 10, 3), (3, 10, 11, 4), (4, 11, 12, 5), (5, 12, 13, 6), (14, 0, 1, 15), (7, 16, 17, 8), (2, 18, 15, 1), (8, 17, 19, 9), (3, 20, 18, 2), (9, 19, 21, 10), (4, 22, 20, 3), (10, 21, 23, 11), (6, 26, 24, 5), (12, 25, 27, 13), (24, 26, 27, 25), (20, 22, 23, 21), (18, 20, 21, 19), (15, 18, 19, 17), (14, 15, 17, 16), (11, 23, 25, 12), (4, 5, 24, 22), (22, 24, 25, 23), (33, 28, 29, 32), (32, 29, 30, 34), (34, 30, 31, 35), (35, 31, 28, 33), (28, 31, 36, 39), (31, 30, 37, 36), (30, 29, 38, 37), (29, 28, 39, 38), (38, 39, 40, 41), (37, 38, 41, 42), (36, 37, 42, 43), (39, 36, 43, 40), (40, 43, 44), (43, 42, 44), (42, 41, 44), (41, 40, 44), (48, 45, 49), (47, 45, 48), (46, 45, 47), (49, 45, 46), (50, 49, 46, 53), (53, 46, 47, 52), (52, 47, 48, 51), (51, 48, 49, 50), (56, 51, 50, 57), (55, 52, 51, 56), (54, 53, 52, 55), (57, 50, 53, 54), (35, 33, 57, 54), (34, 35, 54, 55), (32, 34, 55, 56), (33, 32, 56, 57)])
me_cube_002.polygons.foreach_set('use_smooth', [True] * 56)
_k = set([(0, 1), (1, 2), (2, 3), (3, 4), (4, 5), (5, 6), (7, 8), (8, 9), (9, 10), (10, 11), (11, 12), (12, 13), (14, 15), (14, 16), (15, 17), (15, 18), (16, 17), (17, 19), (18, 19), (18, 20), (19, 21), (20, 21), (20, 22), (21, 23), (22, 23), (22, 24), (23, 25), (24, 25), (24, 26), (25, 27), (26, 27), (28, 33), (28, 39), (29, 32), (29, 38), (30, 34), (30, 37), (31, 35), (31, 36), (32, 56), (33, 57), (34, 55), (35, 54), (36, 43), (37, 42), (38, 41), (39, 40), (40, 44), (41, 44), (42, 44), (43, 44), (45, 46), (45, 47), (45, 48), (45, 49), (46, 53), (47, 52), (48, 51), (49, 50), (50, 57), (51, 56), (52, 55), (53, 54)])
me_cube_002.attributes.new('sharp_edge', 'BOOLEAN', 'EDGE').data.foreach_set('value', [ (min(e.vertices), max(e.vertices)) in _k for e in me_cube_002.edges])
me_cube_002.use_remesh_preserve_volume = False
me_cube_002.use_remesh_preserve_attributes = False
me_cube_002.use_mirror_vertex_groups = False
me_cube_002.update()
me_cube_001 = bpy.data.meshes.new('Cube.001')
me_cube_001.from_pydata([(1.32, -0.1, 0.0), (1.32, 0.1, 0.0), (1.1, -0.1, 0.0), (1.1, 0.1, 0.0), (0.9969, 0.1, 0.4649), (0.9969, -0.1, 0.4649), (1.196, 0.1, 0.5579), (1.196, -0.1, 0.5579), (0.9969, 0.1, -0.4649), (0.9969, -0.1, -0.4649), (1.196, 0.1, -0.5579), (1.196, -0.1, -0.5579), (0.8485, -0.1, 1.011), (0.8485, 0.1, 1.011), (0.7071, -0.1, 0.8426), (0.7071, 0.1, 0.8426), (0.2847, 1.043e-07, 1.063), (1.41, 3.576e-07, 0.004146), (1.278, 3.576e-07, 0.6024), (1.278, 3.576e-07, -0.5941), (0.9046, 2.98e-07, 1.088), (0.9069, 2.98e-07, -1.078), (0.8485, -0.1, -1.011), (0.8485, 0.1, -1.011), (0.7071, -0.1, -0.8426), (0.7071, 0.1, -0.8426), (0.2847, 0.1, -1.063), (-0.05575, 0.2966, -1.063), (0.2847, -0.1, -1.063), (0.3416, 0.1, -1.275), (-0.08422, 0.3459, -1.275), (0.3416, -0.1, -1.275), (-0.1831, 0.3171, -1.361), (0.3662, 1.49e-07, -1.361), (3.326e-08, 1.996e-09, -1.063), (3.326e-08, 1.996e-09, -1.361)], [], [(3, 4, 6, 1), (3, 2, 5, 4), (2, 0, 7, 5), (1, 10, 8, 3), (2, 3, 8, 9), (0, 2, 9, 11), (5, 7, 12, 14), (4, 5, 14, 15), (4, 15, 13, 6), (15, 16, 13), (15, 14, 16), (14, 12, 16), (0, 17, 18, 7), (17, 1, 6, 18), (1, 17, 19, 10), (17, 0, 11, 19), (7, 18, 20, 12), (18, 6, 13, 20), (12, 20, 16), (20, 13, 16), (19, 11, 22, 21), (10, 19, 21, 23), (11, 9, 24, 22), (9, 8, 25, 24), (8, 10, 23, 25), (25, 23, 29, 26), (24, 25, 26, 28), (22, 24, 28, 31), (23, 21, 33, 29), (21, 22, 31, 33), (27, 34, 26), (28, 26, 34), (26, 29, 30, 27), (29, 33, 32, 30), (32, 33, 35)])
me_cube_001.polygons.foreach_set('use_smooth', [1, 1, 1, 1, 1, 1, 1, 1, 1, 1, 1, 1, 1, 1, 1, 1, 1, 1, 1, 1, 1, 1, 1, 1, 1, 1, 1, 1, 1, 1, 0, 1, 1, 1, 0])
_k = set([(0, 7), (0, 11), (1, 6), (1, 10), (2, 5), (2, 9), (3, 4), (3, 8), (4, 15), (5, 14), (6, 13), (7, 12), (8, 25), (9, 24), (10, 23), (11, 22), (12, 16), (13, 16), (14, 16), (15, 16), (16, 20), (17, 18), (17, 19), (18, 20), (19, 21), (21, 33), (22, 24), (22, 31), (23, 29), (24, 28), (25, 26), (26, 27), (26, 29), (27, 30), (28, 31), (29, 30), (32, 33)])
me_cube_001.attributes.new('sharp_edge', 'BOOLEAN', 'EDGE').data.foreach_set('value', [ (min(e.vertices), max(e.vertices)) in _k for e in me_cube_001.edges])
me_cube_001.use_remesh_preserve_volume = False
me_cube_001.use_remesh_preserve_attributes = False
me_cube_001.use_mirror_vertex_groups = False
me_cube_001.update()

# ---- objects
ob_cylinder = bpy.data.objects.new('Cylinder', me_cylinder_001)
ob_sphere = bpy.data.objects.new('Sphere', me_sphere)
ob_empty = bpy.data.objects.new('Empty', None)
ob_cube_001 = bpy.data.objects.new('Cube.001', me_cube_002)
ob_cube = bpy.data.objects.new('Cube', me_cube_001)
ob_lamp = bpy.data.objects.new('Lamp', light_lamp)
ob_camera = bpy.data.objects.new('Camera', cam_camera)

# ---- transforms, parenting, visibility, modifiers, constraints
ob_cylinder.location = (0.0, 0.0, 0.0)
ob_cylinder.lineart.crease_threshold = 0.0
ob_sphere.parent = ob_cylinder
ob_sphere.location = (0.0, 0.0, 0.0)
ob_sphere.lineart.crease_threshold = 0.0
ob_empty.parent = ob_cylinder
ob_empty.location = (0.0, 0.0, 0.0)
ob_empty.rotation_euler = (0.0, -0.0, -2.094)
ob_empty.empty_image_offset = (0.0, 0.0)
ob_empty.lineart.crease_threshold = 0.0
ob_cube_001.parent = ob_cylinder
ob_cube_001.location = (0.0, 0.0, 0.0)
ob_cube_001.lineart.crease_threshold = 0.0
_m = ob_cube_001.modifiers.new('Array', 'ARRAY')
_m.count = 3
_m.constant_offset_displace = (0.0, 0.0, 0.0)
_m.use_relative_offset = False
_m.relative_offset_displace = (0.0, 0.0, 0.0)
_m.use_merge_vertices = True
_m.use_merge_vertices_cap = True
_m.use_object_offset = True
_m.offset_object = ob_empty
_m = ob_cube_001.modifiers.new('EdgeSplit', 'EDGE_SPLIT')
_m.use_edge_angle = False
ob_cube.parent = ob_cylinder
ob_cube.location = (0.0, 0.0, 0.0)
ob_cube.lineart.crease_threshold = 0.0
_m = ob_cube.modifiers.new('Array', 'ARRAY')
_m.count = 3
_m.constant_offset_displace = (0.0, 0.0, 0.0)
_m.use_relative_offset = False
_m.relative_offset_displace = (0.0, 0.0, 0.0)
_m.use_merge_vertices = True
_m.use_merge_vertices_cap = True
_m.use_object_offset = True
_m.offset_object = ob_empty
_m = ob_cube.modifiers.new('EdgeSplit', 'EDGE_SPLIT')
_m.use_edge_angle = False
ob_lamp.location = (7.433, -0.4306, 5.92)
ob_lamp.rotation_euler = (0.6503, 0.05522, 2.418)
ob_lamp.lock_rotations_4d = False
ob_lamp.empty_display_type = 'ARROWS'
ob_lamp.color = (0.0, 0.0, 0.0, 0.0)
ob_lamp.lineart.crease_threshold = 0.0
ob_camera.location = (7.271, -3.582, 3.263)
ob_camera.rotation_euler = (1.109, 0.002306, 1.065)
ob_camera.lock_rotations_4d = False
ob_camera.empty_display_type = 'ARROWS'
ob_camera.color = (0.0, 0.0, 0.0, 0.0)
ob_camera.display_type = 'WIRE'
ob_camera.lineart.crease_threshold = 0.0

# ---- collection membership
col_collection_1.objects.link(ob_cylinder)
col_collection_1.objects.link(ob_sphere)
col_collection_1.objects.link(ob_empty)
col_collection_1.objects.link(ob_cube_001)
col_collection_1.objects.link(ob_cube)
col_collection_1.objects.link(ob_lamp)
col_collection_1.objects.link(ob_camera)

# ---- scene / render settings (as saved in the file)
scene.camera = ob_camera
scene.frame_start = 1; scene.frame_end = 250; scene.frame_set(1)
scene.render.engine = 'BLENDER_EEVEE_NEXT'
scene.render.image_settings.color_mode = 'RGB'
scene.render.image_settings.compression = 90
scene.render.resolution_x = 1600
scene.render.resolution_y = 1200
scene.render.resolution_percentage = 50
scene.render.dither_intensity = 0.0
scene.render.bake_margin = 2
scene.render.bake_bias = 0.0
scene.cycles.use_denoising = False
scene.cycles.samples = 10
scene.cycles.sampling_pattern = 'TABULATED_SOBOL'
scene.cycles.light_sampling_threshold = 0.0
scene.cycles.use_adaptive_sampling = False
scene.cycles.use_light_tree = False
scene.cycles.blur_glossy = 0.0
scene.cycles.volume_bounces = 1
scene.cycles.pixel_filter_type = 'GAUSSIAN'
scene.cycles.sample_clamp_indirect = 0.0
scene.view_settings.view_transform = 'Standard'
bpy.context.view_layer.update()
